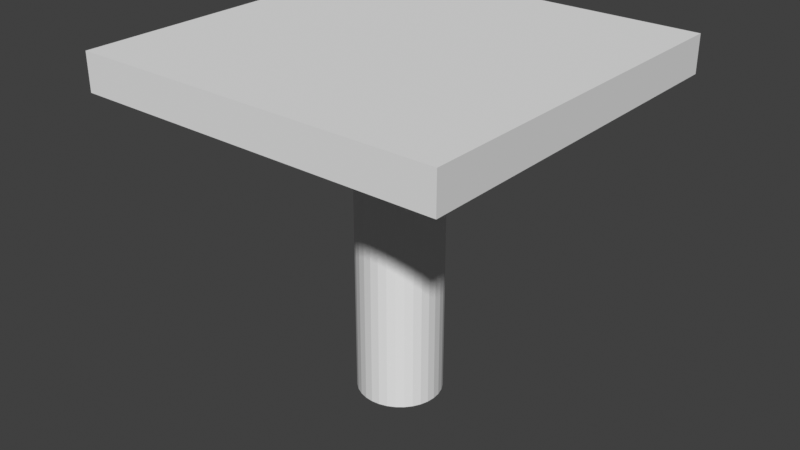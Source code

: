 # Source: 1_.blend  (saved by Blender 2.81.16; exported with 4.5.12 LTS)
import bpy
from mathutils import Matrix  # noqa: F401  (used for matrix-valued properties, if any)

bpy.ops.wm.read_factory_settings(use_empty=True)
scene = bpy.context.scene
scene.name = 'Scene'

# ---- collections
col_collection = bpy.data.collections.new('Collection'); scene.collection.children.link(col_collection)

# ---- world
world_world = bpy.data.worlds.new('World'); scene.world = world_world
world_world.use_nodes = True; world_world.node_tree.nodes.clear()
_N = world_world.node_tree.nodes; _L = world_world.node_tree.links
n0 = _N.new('ShaderNodeOutputWorld'); n0.name = 'World Output'; n0.location = (300, 300)
n1 = _N.new('ShaderNodeBackground'); n1.name = 'Background'; n1.location = (10, 300)
n1.inputs[0].default_value = (0.05088, 0.05088, 0.05088, 1.0)
_L.new(n1.outputs[0], n0.inputs[0])
n0.is_active_output = True
world_world.color = (0.05088, 0.05088, 0.05088)
world_world.use_sun_shadow = False
world_world.sun_shadow_jitter_overblur = 0.0

# ---- meshes
me_cylinder = bpy.data.meshes.new('Cylinder')
me_cylinder.from_pydata([(0.0, 1.0, -1.0), (0.0, 1.0, 1.0), (0.1951, 0.9808, -1.0), (0.1951, 0.9808, 1.0), (0.3827, 0.9239, -1.0), (0.3827, 0.9239, 1.0), (0.5556, 0.8315, -1.0), (0.5556, 0.8315, 1.0), (0.7071, 0.7071, -1.0), (0.7071, 0.7071, 1.0), (0.8315, 0.5556, -1.0), (0.8315, 0.5556, 1.0), (0.9239, 0.3827, -1.0), (0.9239, 0.3827, 1.0), (0.9808, 0.1951, -1.0), (0.9808, 0.1951, 1.0), (1.0, 7.55e-08, -1.0), (1.0, 7.55e-08, 1.0), (0.9808, -0.1951, -1.0), (0.9808, -0.1951, 1.0), (0.9239, -0.3827, -1.0), (0.9239, -0.3827, 1.0), (0.8315, -0.5556, -1.0), (0.8315, -0.5556, 1.0), (0.7071, -0.7071, -1.0), (0.7071, -0.7071, 1.0), (0.5556, -0.8315, -1.0), (0.5556, -0.8315, 1.0), (0.3827, -0.9239, -1.0), (0.3827, -0.9239, 1.0), (0.1951, -0.9808, -1.0), (0.1951, -0.9808, 1.0), (-3.258e-07, -1.0, -1.0), (-3.258e-07, -1.0, 1.0), (-0.1951, -0.9808, -1.0), (-0.1951, -0.9808, 1.0), (-0.3827, -0.9239, -1.0), (-0.3827, -0.9239, 1.0), (-0.5556, -0.8315, -1.0), (-0.5556, -0.8315, 1.0), (-0.7071, -0.7071, -1.0), (-0.7071, -0.7071, 1.0), (-0.8315, -0.5556, -1.0), (-0.8315, -0.5556, 1.0), (-0.9239, -0.3827, -1.0), (-0.9239, -0.3827, 1.0), (-0.9808, -0.1951, -1.0), (-0.9808, -0.1951, 1.0), (-1.0, 9.656e-07, -1.0), (-1.0, 9.656e-07, 1.0), (-0.9808, 0.1951, -1.0), (-0.9808, 0.1951, 1.0), (-0.9239, 0.3827, -1.0), (-0.9239, 0.3827, 1.0), (-0.8315, 0.5556, -1.0), (-0.8315, 0.5556, 1.0), (-0.7071, 0.7071, -1.0), (-0.7071, 0.7071, 1.0), (-0.5556, 0.8315, -1.0), (-0.5556, 0.8315, 1.0), (-0.3827, 0.9239, -1.0), (-0.3827, 0.9239, 1.0), (-0.1951, 0.9808, -1.0), (-0.1951, 0.9808, 1.0)], [], [(0, 1, 3, 2), (2, 3, 5, 4), (4, 5, 7, 6), (6, 7, 9, 8), (8, 9, 11, 10), (10, 11, 13, 12), (12, 13, 15, 14), (14, 15, 17, 16), (16, 17, 19, 18), (18, 19, 21, 20), (20, 21, 23, 22), (22, 23, 25, 24), (24, 25, 27, 26), (26, 27, 29, 28), (28, 29, 31, 30), (30, 31, 33, 32), (32, 33, 35, 34), (34, 35, 37, 36), (36, 37, 39, 38), (38, 39, 41, 40), (40, 41, 43, 42), (42, 43, 45, 44), (44, 45, 47, 46), (46, 47, 49, 48), (48, 49, 51, 50), (50, 51, 53, 52), (52, 53, 55, 54), (54, 55, 57, 56), (56, 57, 59, 58), (58, 59, 61, 60), (3, 1, 63, 61, 59, 57, 55, 53, 51, 49, 47, 45, 43, 41, 39, 37, 35, 33, 31, 29, 27, 25, 23, 21, 19, 17, 15, 13, 11, 9, 7, 5), (60, 61, 63, 62), (62, 63, 1, 0), (0, 2, 4, 6, 8, 10, 12, 14, 16, 18, 20, 22, 24, 26, 28, 30, 32, 34, 36, 38, 40, 42, 44, 46, 48, 50, 52, 54, 56, 58, 60, 62)])
_uv = me_cylinder.uv_layers.new(name='UVMap')
_uv.uv.foreach_set('vector', [1.0, 0.5, 1.0, 1.0, 0.9688, 1.0, 0.9688, 0.5, 0.9688, 0.5, 0.9688, 1.0, 0.9375, 1.0, 0.9375, 0.5, 0.9375, 0.5, 0.9375, 1.0, 0.9062, 1.0, 0.9062, 0.5, 0.9062, 0.5, 0.9062, 1.0, 0.875, 1.0, 0.875, 0.5, 0.875, 0.5, 0.875, 1.0, 0.8438, 1.0, 0.8438, 0.5, 0.8438, 0.5, 0.8438, 1.0, 0.8125, 1.0, 0.8125, 0.5, 0.8125, 0.5, 0.8125, 1.0, 0.7812, 1.0, 0.7812, 0.5, 0.7812, 0.5, 0.7812, 1.0, 0.75, 1.0, 0.75, 0.5, 0.75, 0.5, 0.75, 1.0, 0.7188, 1.0, 0.7188, 0.5, 0.7188, 0.5, 0.7188, 1.0, 0.6875, 1.0, 0.6875, 0.5, 0.6875, 0.5, 0.6875, 1.0, 0.6562, 1.0, 0.6562, 0.5, 0.6562, 0.5, 0.6562, 1.0, 0.625, 1.0, 0.625, 0.5, 0.625, 0.5, 0.625, 1.0, 0.5938, 1.0, 0.5938, 0.5, 0.5938, 0.5, 0.5938, 1.0, 0.5625, 1.0, 0.5625, 0.5, 0.5625, 0.5, 0.5625, 1.0, 0.5312, 1.0, 0.5312, 0.5, 0.5312, 0.5, 0.5312, 1.0, 0.5, 1.0, 0.5, 0.5, 0.5, 0.5, 0.5, 1.0, 0.4688, 1.0, 0.4688, 0.5, 0.4688, 0.5, 0.4688, 1.0, 0.4375, 1.0, 0.4375, 0.5, 0.4375, 0.5, 0.4375, 1.0, 0.4062, 1.0, 0.4062, 0.5, 0.4062, 0.5, 0.4062, 1.0, 0.375, 1.0, 0.375, 0.5, 0.375, 0.5, 0.375, 1.0, 0.3438, 1.0, 0.3438, 0.5, 0.3438, 0.5, 0.3438, 1.0, 0.3125, 1.0, 0.3125, 0.5, 0.3125, 0.5, 0.3125, 1.0, 0.2812, 1.0, 0.2812, 0.5, 0.2812, 0.5, 0.2812, 1.0, 0.25, 1.0, 0.25, 0.5, 0.25, 0.5, 0.25, 1.0, 0.2188, 1.0, 0.2188, 0.5, 0.2188, 0.5, 0.2188, 1.0, 0.1875, 1.0, 0.1875, 0.5, 0.1875, 0.5, 0.1875, 1.0, 0.1562, 1.0, 0.1562, 0.5, 0.1562, 0.5, 0.1562, 1.0, 0.125, 1.0, 0.125, 0.5, 0.125, 0.5, 0.125, 1.0, 0.09375, 1.0, 0.09375, 0.5, 0.09375, 0.5, 0.09375, 1.0, 0.0625, 1.0, 0.0625, 0.5, 0.2968, 0.4854, 0.25, 0.49, 0.2032, 0.4854, 0.1582, 0.4717, 0.1167, 0.4496, 0.08029, 0.4197, 0.05045, 0.3833, 0.02827, 0.3418, 0.01461, 0.2968, 0.01, 0.25, 0.01461, 0.2032, 0.02827, 0.1582, 0.05045, 0.1167, 0.08029, 0.08029, 0.1167, 0.05045, 0.1582, 0.02827, 0.2032, 0.01461, 0.25, 0.01, 0.2968, 0.01461, 0.3418, 0.02827, 0.3833, 0.05045, 0.4197, 0.08029, 0.4496, 0.1167, 0.4717, 0.1582, 0.4854, 0.2032, 0.49, 0.25, 0.4854, 0.2968, 0.4717, 0.3418, 0.4496, 0.3833, 0.4197, 0.4197, 0.3833, 0.4496, 0.3418, 0.4717, 0.0625, 0.5, 0.0625, 1.0, 0.03125, 1.0, 0.03125, 0.5, 0.03125, 0.5, 0.03125, 1.0, 0.0, 1.0, 0.0, 0.5, 0.75, 0.49, 0.7968, 0.4854, 0.8418, 0.4717, 0.8833, 0.4496, 0.9197, 0.4197, 0.9496, 0.3833, 0.9717, 0.3418, 0.9854, 0.2968, 0.99, 0.25, 0.9854, 0.2032, 0.9717, 0.1582, 0.9496, 0.1167, 0.9197, 0.08029, 0.8833, 0.05045, 0.8418, 0.02827, 0.7968, 0.01461, 0.75, 0.01, 0.7032, 0.01461, 0.6582, 0.02827, 0.6167, 0.05045, 0.5803, 0.08029, 0.5504, 0.1167, 0.5283, 0.1582, 0.5146, 0.2032, 0.51, 0.25, 0.5146, 0.2968, 0.5283, 0.3418, 0.5504, 0.3833, 0.5803, 0.4197, 0.6167, 0.4496, 0.6582, 0.4717, 0.7032, 0.4854])
me_cylinder.use_remesh_fix_poles = True
me_cylinder.use_remesh_preserve_attributes = False
me_cylinder.use_mirror_vertex_groups = False
me_cylinder.update()
me_cube_001 = bpy.data.meshes.new('Cube.001')
me_cube_001.from_pydata([(-1.0, -1.0, -1.0), (-1.0, -1.0, 1.0), (-1.0, 1.0, -1.0), (-1.0, 1.0, 1.0), (1.0, -1.0, -1.0), (1.0, -1.0, 1.0), (1.0, 1.0, -1.0), (1.0, 1.0, 1.0)], [], [(0, 1, 3, 2), (2, 3, 7, 6), (6, 7, 5, 4), (4, 5, 1, 0), (2, 6, 4, 0), (7, 3, 1, 5)])
_uv = me_cube_001.uv_layers.new(name='UVMap')
_uv.uv.foreach_set('vector', [0.375, 0.0, 0.625, 0.0, 0.625, 0.25, 0.375, 0.25, 0.375, 0.25, 0.625, 0.25, 0.625, 0.5, 0.375, 0.5, 0.375, 0.5, 0.625, 0.5, 0.625, 0.75, 0.375, 0.75, 0.375, 0.75, 0.625, 0.75, 0.625, 1.0, 0.375, 1.0, 0.125, 0.5, 0.375, 0.5, 0.375, 0.75, 0.125, 0.75, 0.625, 0.5, 0.875, 0.5, 0.875, 0.75, 0.625, 0.75])
me_cube_001.use_remesh_fix_poles = True
me_cube_001.use_remesh_preserve_attributes = False
me_cube_001.use_mirror_vertex_groups = False
me_cube_001.update()

# ---- objects
ob_cylinder = bpy.data.objects.new('Cylinder', me_cylinder)
ob_cube = bpy.data.objects.new('Cube', me_cube_001)

# ---- transforms, parenting, visibility, modifiers, constraints
ob_cylinder.location = (0.0, 0.0, 0.0)
ob_cylinder.scale = (0.5338, 0.5287, 2.079)
ob_cylinder.lineart.crease_threshold = 0.0
ob_cube.location = (0.0, 0.0, 2.067)
ob_cube.scale = (2.322, 2.322, 0.2326)
ob_cube.lineart.crease_threshold = 0.0

# ---- collection membership
col_collection.objects.link(ob_cylinder)
col_collection.objects.link(ob_cube)

# ---- scene / render settings (as saved in the file)
scene.frame_start = 1; scene.frame_end = 250; scene.frame_set(0)
scene.render.engine = 'BLENDER_EEVEE_NEXT'
scene.cycles.use_denoising = False
scene.cycles.samples = 128
scene.cycles.sampling_pattern = 'TABULATED_SOBOL'
scene.cycles.use_adaptive_sampling = False
scene.cycles.use_light_tree = False
scene.view_settings.view_transform = 'Standard'
bpy.context.view_layer.update()

# ---- added for rendering (the .blend has no active camera and no usable light): camera, sun
cam_auto = bpy.data.cameras.new('AutoCamera')
cam_auto.lens = 50.0
cam_auto.sensor_width = 36.0
cam_auto.clip_end = 1000.0
ob_auto_camera = bpy.data.objects.new('AutoCamera', cam_auto)
scene.collection.objects.link(ob_auto_camera)
ob_auto_camera.location = (7.30226, -8.76271, 5.95167)
ob_auto_camera.rotation_euler = (1.09748, -7.21219e-08, 0.694738)
scene.camera = ob_auto_camera
light_auto_sun = bpy.data.lights.new('AutoSun', 'SUN')
light_auto_sun.energy = 3.0
light_auto_sun.angle = 0.0523599
ob_auto_sun = bpy.data.objects.new('AutoSun', light_auto_sun)
scene.collection.objects.link(ob_auto_sun)
ob_auto_sun.rotation_euler = (0.872665, 0.174533, 0.523599)
bpy.context.view_layer.update()
